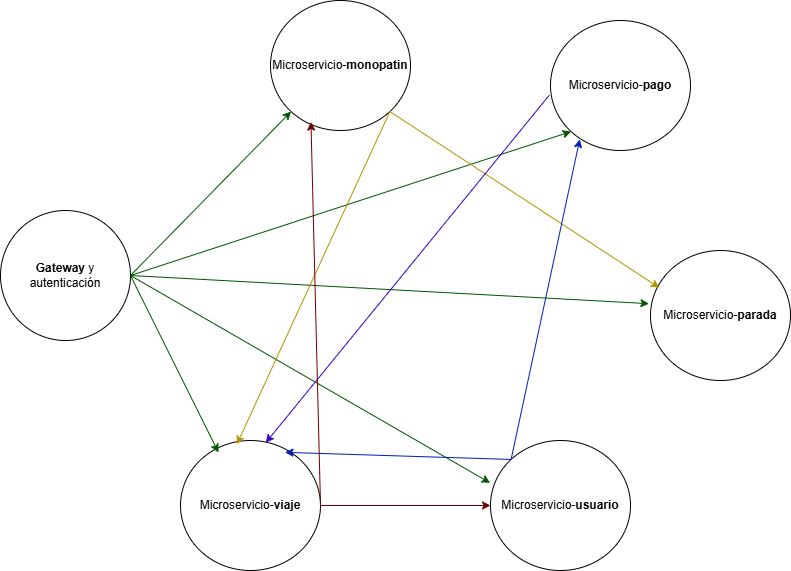

The diagram above was exported from draw.io. Its source (the exported page's mxGraphModel, read from the mxfile embedded in the PNG):
<mxGraphModel dx="1226" dy="629" grid="1" gridSize="10" guides="1" tooltips="1" connect="1" arrows="1" fold="1" page="1" pageScale="1" pageWidth="1920" pageHeight="1080" math="0" shadow="0">
  <root>
    <mxCell id="0" />
    <mxCell id="1" parent="0" />
    <mxCell id="0tuc0HZTKgyskqyeq3na-1" parent="1" style="ellipse;whiteSpace=wrap;html=1;strokeColor=light-dark(#000000,#00CC00);" value="&lt;b&gt;Gateway&lt;/b&gt; y autenticación" vertex="1">
      <mxGeometry height="130" width="130" x="40" y="230" as="geometry" />
    </mxCell>
    <mxCell id="0tuc0HZTKgyskqyeq3na-2" parent="1" style="ellipse;whiteSpace=wrap;html=1;strokeColor=light-dark(#000000,#FF00FF);" value="Microservicio-&lt;b&gt;pago&lt;/b&gt;" vertex="1">
      <mxGeometry height="130" width="140" x="590" y="40" as="geometry" />
    </mxCell>
    <mxCell id="0tuc0HZTKgyskqyeq3na-3" parent="1" style="ellipse;whiteSpace=wrap;html=1;strokeColor=light-dark(#000000,#CCCC00);" value="Microservicio-&lt;b&gt;monopatin&lt;/b&gt;" vertex="1">
      <mxGeometry height="130" width="140" x="310" y="20" as="geometry" />
    </mxCell>
    <mxCell id="0tuc0HZTKgyskqyeq3na-4" parent="1" style="ellipse;whiteSpace=wrap;html=1;" value="Microservicio-&lt;b&gt;parada&lt;/b&gt;" vertex="1">
      <mxGeometry height="130" width="140" x="690" y="270" as="geometry" />
    </mxCell>
    <mxCell id="0tuc0HZTKgyskqyeq3na-5" parent="1" style="ellipse;whiteSpace=wrap;html=1;strokeColor=light-dark(#000000,#3333FF);" value="Microservicio-&lt;b&gt;usuario&lt;/b&gt;" vertex="1">
      <mxGeometry height="130" width="140" x="530" y="460" as="geometry" />
    </mxCell>
    <mxCell id="0tuc0HZTKgyskqyeq3na-6" parent="1" style="ellipse;whiteSpace=wrap;html=1;strokeColor=light-dark(#000000,#990000);" value="Microservicio-&lt;b&gt;viaje&lt;/b&gt;" vertex="1">
      <mxGeometry height="130" width="140" x="220" y="460" as="geometry" />
    </mxCell>
    <mxCell id="0tuc0HZTKgyskqyeq3na-11" edge="1" parent="1" source="0tuc0HZTKgyskqyeq3na-1" style="endArrow=classic;html=1;rounded=0;exitX=1;exitY=0.5;exitDx=0;exitDy=0;entryX=0;entryY=1;entryDx=0;entryDy=0;fillColor=#008a00;strokeColor=#005700;" target="0tuc0HZTKgyskqyeq3na-2" value="">
      <mxGeometry height="50" relative="1" width="50" as="geometry">
        <mxPoint x="510" y="410" as="sourcePoint" />
        <mxPoint x="560" y="360" as="targetPoint" />
      </mxGeometry>
    </mxCell>
    <mxCell id="0tuc0HZTKgyskqyeq3na-12" edge="1" parent="1" source="0tuc0HZTKgyskqyeq3na-1" style="endArrow=classic;html=1;rounded=0;entryX=0;entryY=1;entryDx=0;entryDy=0;exitX=1;exitY=0.5;exitDx=0;exitDy=0;fillColor=#008a00;strokeColor=#005700;" target="0tuc0HZTKgyskqyeq3na-3" value="">
      <mxGeometry height="50" relative="1" width="50" as="geometry">
        <mxPoint x="280" y="340" as="sourcePoint" />
        <mxPoint x="560" y="360" as="targetPoint" />
      </mxGeometry>
    </mxCell>
    <mxCell id="0tuc0HZTKgyskqyeq3na-13" edge="1" parent="1" source="0tuc0HZTKgyskqyeq3na-1" style="endArrow=classic;html=1;rounded=0;exitX=1;exitY=0.5;exitDx=0;exitDy=0;entryX=0.271;entryY=0.092;entryDx=0;entryDy=0;labelBackgroundColor=light-dark(#FFFFFF,#990000);fillColor=#008a00;strokeColor=#005700;entryPerimeter=0;" target="0tuc0HZTKgyskqyeq3na-6" value="">
      <mxGeometry height="50" relative="1" width="50" as="geometry">
        <mxPoint x="510" y="410" as="sourcePoint" />
        <mxPoint x="560" y="360" as="targetPoint" />
      </mxGeometry>
    </mxCell>
    <mxCell id="0tuc0HZTKgyskqyeq3na-14" edge="1" parent="1" source="0tuc0HZTKgyskqyeq3na-1" style="endArrow=classic;html=1;rounded=0;exitX=1;exitY=0.5;exitDx=0;exitDy=0;entryX=-0.003;entryY=0.326;entryDx=0;entryDy=0;fillColor=#008a00;strokeColor=#005700;entryPerimeter=0;" target="0tuc0HZTKgyskqyeq3na-5" value="">
      <mxGeometry height="50" relative="1" width="50" as="geometry">
        <mxPoint x="510" y="410" as="sourcePoint" />
        <mxPoint x="560" y="360" as="targetPoint" />
      </mxGeometry>
    </mxCell>
    <mxCell id="0tuc0HZTKgyskqyeq3na-15" edge="1" parent="1" source="0tuc0HZTKgyskqyeq3na-1" style="endArrow=classic;html=1;rounded=0;exitX=1;exitY=0.5;exitDx=0;exitDy=0;entryX=-0.011;entryY=0.409;entryDx=0;entryDy=0;fillColor=#008a00;strokeColor=#005700;entryPerimeter=0;" target="0tuc0HZTKgyskqyeq3na-4" value="">
      <mxGeometry height="50" relative="1" width="50" as="geometry">
        <mxPoint x="250" y="290" as="sourcePoint" />
        <mxPoint x="600" y="360" as="targetPoint" />
      </mxGeometry>
    </mxCell>
    <mxCell id="0tuc0HZTKgyskqyeq3na-16" edge="1" parent="1" source="0tuc0HZTKgyskqyeq3na-3" style="endArrow=classic;html=1;rounded=0;exitX=1;exitY=1;exitDx=0;exitDy=0;fontColor=light-dark(#000000,#FF0000);fillColor=#e3c800;strokeColor=#B09500;entryX=0.063;entryY=0.286;entryDx=0;entryDy=0;entryPerimeter=0;" target="0tuc0HZTKgyskqyeq3na-4" value="">
      <mxGeometry height="50" relative="1" width="50" as="geometry">
        <mxPoint x="500" y="310" as="sourcePoint" />
        <mxPoint x="710" y="340" as="targetPoint" />
      </mxGeometry>
    </mxCell>
    <mxCell id="0tuc0HZTKgyskqyeq3na-17" edge="1" parent="1" source="0tuc0HZTKgyskqyeq3na-3" style="endArrow=classic;html=1;rounded=0;entryX=0.403;entryY=0.029;entryDx=0;entryDy=0;exitX=1;exitY=1;exitDx=0;exitDy=0;fillColor=#e3c800;strokeColor=#B09500;entryPerimeter=0;" target="0tuc0HZTKgyskqyeq3na-6" value="">
      <mxGeometry height="50" relative="1" width="50" as="geometry">
        <mxPoint x="440" y="140" as="sourcePoint" />
        <mxPoint x="170" y="480" as="targetPoint" />
      </mxGeometry>
    </mxCell>
    <mxCell id="0tuc0HZTKgyskqyeq3na-18" edge="1" parent="1" source="0tuc0HZTKgyskqyeq3na-2" style="endArrow=classic;html=1;rounded=0;exitX=-0.009;exitY=0.575;exitDx=0;exitDy=0;exitPerimeter=0;entryX=0.609;entryY=0.017;entryDx=0;entryDy=0;fillColor=#6a00ff;strokeColor=#3700CC;entryPerimeter=0;" target="0tuc0HZTKgyskqyeq3na-6" value="">
      <mxGeometry height="50" relative="1" width="50" as="geometry">
        <mxPoint x="460" y="140" as="sourcePoint" />
        <mxPoint x="550" y="450" as="targetPoint" />
      </mxGeometry>
    </mxCell>
    <mxCell id="0tuc0HZTKgyskqyeq3na-19" edge="1" parent="1" source="0tuc0HZTKgyskqyeq3na-5" style="endArrow=classic;html=1;rounded=0;exitX=0;exitY=0;exitDx=0;exitDy=0;entryX=0.209;entryY=0.914;entryDx=0;entryDy=0;fillColor=#0050ef;strokeColor=#001DBC;entryPerimeter=0;" target="0tuc0HZTKgyskqyeq3na-2" value="">
      <mxGeometry height="50" relative="1" width="50" as="geometry">
        <mxPoint x="510" y="410" as="sourcePoint" />
        <mxPoint x="540" y="410" as="targetPoint" />
      </mxGeometry>
    </mxCell>
    <mxCell id="0tuc0HZTKgyskqyeq3na-20" edge="1" parent="1" source="0tuc0HZTKgyskqyeq3na-5" style="endArrow=classic;html=1;rounded=0;exitX=0;exitY=0;exitDx=0;exitDy=0;entryX=0.746;entryY=0.091;entryDx=0;entryDy=0;fillColor=#0050ef;strokeColor=#001DBC;entryPerimeter=0;" target="0tuc0HZTKgyskqyeq3na-6" value="">
      <mxGeometry height="50" relative="1" width="50" as="geometry">
        <mxPoint x="530" y="470" as="sourcePoint" />
        <mxPoint x="580" y="420" as="targetPoint" />
      </mxGeometry>
    </mxCell>
    <mxCell id="0tuc0HZTKgyskqyeq3na-21" edge="1" parent="1" source="0tuc0HZTKgyskqyeq3na-6" style="endArrow=classic;html=1;rounded=0;exitX=1;exitY=0.5;exitDx=0;exitDy=0;fillColor=#a20025;strokeColor=#6F0000;" target="0tuc0HZTKgyskqyeq3na-5" value="">
      <mxGeometry height="50" relative="1" width="50" as="geometry">
        <mxPoint x="510" y="410" as="sourcePoint" />
        <mxPoint x="560" y="360" as="targetPoint" />
      </mxGeometry>
    </mxCell>
    <mxCell id="0tuc0HZTKgyskqyeq3na-22" edge="1" parent="1" source="0tuc0HZTKgyskqyeq3na-6" style="endArrow=classic;html=1;rounded=0;exitX=1;exitY=0.5;exitDx=0;exitDy=0;entryX=0.289;entryY=0.935;entryDx=0;entryDy=0;fillColor=#a20025;strokeColor=#6F0000;entryPerimeter=0;" target="0tuc0HZTKgyskqyeq3na-3" value="">
      <mxGeometry height="50" relative="1" width="50" as="geometry">
        <mxPoint x="510" y="310" as="sourcePoint" />
        <mxPoint x="510" y="330" as="targetPoint" />
      </mxGeometry>
    </mxCell>
  </root>
</mxGraphModel>